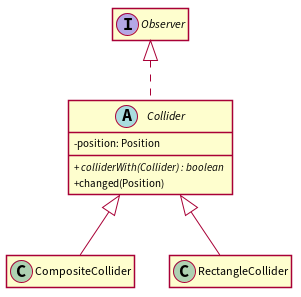

The diagram above was rendered by PlantUML. Its source (embedded in the PNG):
@startuml

hide empty members
skinparam classAttributeIconSize 0
skinparam linetype polyline
skinparam shadowing false

interface Observer {}

abstract class Collider {
- position: Position
+ // colliderWith(Collider) : boolean //
+ changed(Position)
}

class CompositeCollider {}
class RectangleCollider {}

Collider .up.^ Observer
CompositeCollider -up-^ Collider
RectangleCollider -up-^ Collider

@enduml